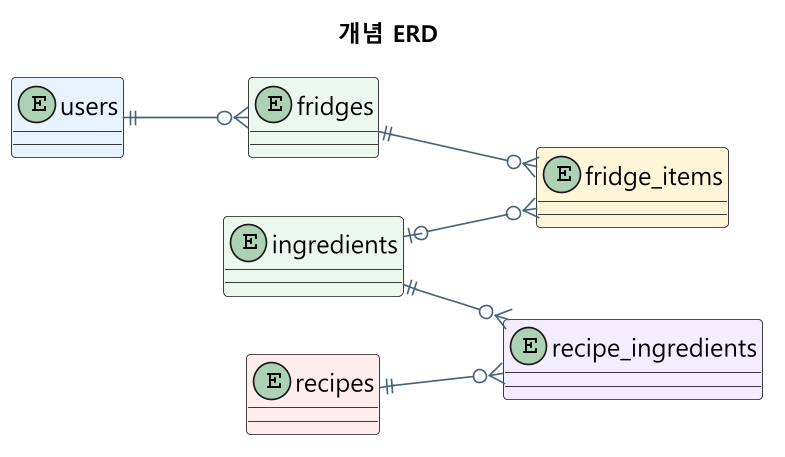

The diagram above was rendered by PlantUML. Its source (embedded in the PNG):
@startuml
title 개념 ERD
left to right direction
skinparam backgroundColor #FFFFFF
skinparam shadowing false
skinparam dpi 160
skinparam defaultFontName "Malgun Gothic"
skinparam defaultFontSize 15
skinparam ArrowColor #49657A
skinparam entity {
  BackgroundColor #F8FAFC
  BorderColor #49657A
}

entity "users" as users #E8F2FF
entity "fridges" as fridges #EAF7EE
entity "fridge_items" as fridge_items #FFF4D9
entity "ingredients" as ingredients #EAF7EE
entity "recipes" as recipes #FFECEC
entity "recipe_ingredients" as recipe_ingredients #F3ECFF

users ||--o{ fridges
fridges ||--o{ fridge_items
ingredients |o--o{ fridge_items
recipes ||--o{ recipe_ingredients
ingredients ||--o{ recipe_ingredients
@enduml